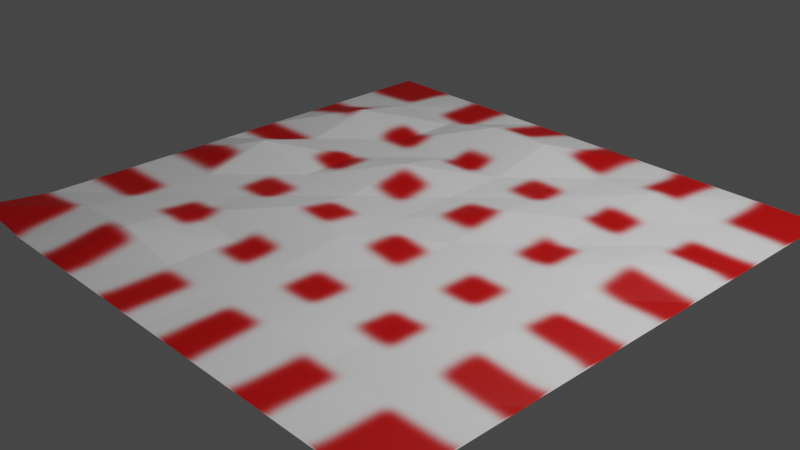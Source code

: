 # Source: Picnic_Blanket.blend  (saved by Blender 2.93.20; exported with 4.5.12 LTS)
import bpy
from mathutils import Matrix  # noqa: F401  (used for matrix-valued properties, if any)

bpy.ops.wm.read_factory_settings(use_empty=True)
scene = bpy.context.scene
scene.name = 'Scene'

# ---- collections
col_collection = bpy.data.collections.new('Collection'); scene.collection.children.link(col_collection)

# ---- images (referenced by path relative to the original .blend; pixels are not part of the script)
import os
ASSET_DIR = os.environ.get("B2B_ASSET_DIR", "")  # directory of the original .blend (textures are referenced by path, not embedded)
HERE = os.path.dirname(os.path.abspath(__file__))  # packed textures are extracted next to this script under _unpacked/

def load_image(name, relpath, width, height, colorspace="sRGB"):
    """Load a texture the original file referenced (path relative to the .blend, or extracted next to this script)."""
    p = next((c for c in (os.path.join(HERE, relpath), os.path.join(ASSET_DIR, relpath)) if relpath and os.path.exists(c)), "")
    if p:
        img = bpy.data.images.load(p, check_existing=True)
        img.name = name
    else:  # same state as the original file: an image datablock whose file is absent (Cycles renders it pink)
        img = bpy.data.images.new(name, width, height)
        img.source = "FILE"
        img.filepath = "//" + (relpath or name)
    img.colorspace_settings.name = colorspace
    return img
img_material_001_base_color = load_image('Material.001 Base Color', '_unpacked/Material.7901d924.png', 1024, 1024, 'sRGB')

# ---- materials (node trees are filled in below, after node groups)
mat_material_001 = bpy.data.materials.new('Material.001')
mat_material_001.use_transparent_shadow = False

# ---- material node trees
mat_material_001.use_nodes = True; mat_material_001.node_tree.nodes.clear()
_N = mat_material_001.node_tree.nodes; _L = mat_material_001.node_tree.links
n0 = _N.new('ShaderNodeBsdfPrincipled'); n0.name = 'Principled BSDF'; n0.location = (10, 300)
n0.distribution = 'GGX'
n0.subsurface_method = 'BURLEY'
n0.inputs[3].default_value = 1.45
n0.inputs[27].default_value = (0.0, 0.0, 0.0, 1.0)
n0.inputs[28].default_value = 1.0
n1 = _N.new('ShaderNodeOutputMaterial'); n1.name = 'Material Output'; n1.location = (300, 300)
n2 = _N.new('ShaderNodeTexImage'); n2.name = 'Image Texture'; n2.location = (-280, 280)
n2.image = img_material_001_base_color
_L.new(n0.outputs[0], n1.inputs[0])
_L.new(n2.outputs[0], n0.inputs[0])
n1.is_active_output = True

# ---- world
world_world = bpy.data.worlds.new('World'); scene.world = world_world
world_world.use_nodes = True; world_world.node_tree.nodes.clear()
_N = world_world.node_tree.nodes; _L = world_world.node_tree.links
n0 = _N.new('ShaderNodeOutputWorld'); n0.name = 'World Output'; n0.location = (300, 300)
n1 = _N.new('ShaderNodeBackground'); n1.name = 'Background'; n1.location = (10, 300)
n1.inputs[0].default_value = (0.05088, 0.05088, 0.05088, 1.0)
_L.new(n1.outputs[0], n0.inputs[0])
n0.is_active_output = True
world_world.color = (0.05088, 0.05088, 0.05088)
world_world.use_sun_shadow = False
world_world.sun_shadow_jitter_overblur = 0.0

# ---- cameras
cam_camera = bpy.data.cameras.new('Camera')
cam_camera.clip_end = 100.0
cam_camera.ortho_scale = 7.314

# ---- lights
light_light = bpy.data.lights.new('Light', 'POINT')
light_light.transmission_factor = 0.0
light_light.energy = 1000.0
light_light.shadow_soft_size = 0.1
light_light.shadow_maximum_resolution = 0.006
light_light.use_absolute_resolution = True

# ---- meshes
me_plane = bpy.data.meshes.new('Plane')
me_plane.from_pydata([(-1.0, -1.0, 0.03048), (1.0, -1.0, 0.0), (-1.0, 1.0, 0.0), (1.0, 1.0, 0.0), (-1.0, 0.0, 0.0), (0.0, -1.0, 0.0), (1.0, 0.0, 0.0), (0.0, 1.0, 0.0), (2.98e-08, -2.98e-08, 0.0), (-1.0, 0.75, 0.0), (-1.0, 0.5, 0.0), (-1.0, 0.25, 0.0), (-1.0, -0.25, 0.0), (-1.0, -0.5, 0.0), (-1.0, -0.75, 0.0), (-0.75, -1.0, 0.0), (-0.5, -1.0, 0.0), (-0.25, -1.0, 0.0), (0.25, -1.0, 0.0), (0.5, -1.0, 0.0), (0.75, -1.0, 0.0), (1.0, -0.75, 0.0), (1.0, -0.5, 0.0), (1.0, -0.25, 0.0), (1.0, 0.25, 0.0), (1.0, 0.5, 0.0), (1.0, 0.75, 0.0), (0.75, 1.0, 0.0), (0.5, 1.0, 0.0), (0.25, 1.0, 0.0), (-0.25, 1.0, 0.0), (-0.5, 1.0, 0.0), (-0.75, 1.0, 0.0), (7.451e-09, -0.75, 0.0), (1.49e-08, -0.5, 0.0), (2.235e-08, -0.25, 0.02993), (0.75, -7.451e-09, 0.0), (0.5, -1.49e-08, 0.0), (0.25, -2.235e-08, 0.0), (7.451e-09, 0.75, 0.05969), (1.49e-08, 0.5, 0.0), (2.235e-08, 0.25, 0.0), (-0.75, -7.451e-09, 0.06293), (-0.5, -1.49e-08, 0.0), (-0.25, -2.235e-08, 0.0), (-0.75, -0.75, 0.03079), (-0.5, -0.75, 0.04806), (-0.25, -0.75, 0.0), (-0.75, -0.5, 0.0), (-0.5, -0.5, 0.01593), (-0.25, -0.5, 0.0), (-0.75, -0.25, 0.0), (-0.5, -0.25, 0.0), (-0.25, -0.25, 0.04041), (0.25, -0.75, 0.01689), (0.5, -0.75, 0.0), (0.75, -0.75, 0.0), (0.25, -0.5, 0.0), (0.5, -0.5, 0.009002), (0.75, -0.5, 0.01971), (0.25, -0.25, 0.0), (0.5, -0.25, 0.0), (0.75, -0.25, 0.01838), (0.25, 0.25, 0.0334), (0.5, 0.25, 0.0), (0.75, 0.25, 0.03502), (0.25, 0.5, 0.0), (0.5, 0.5, 0.0), (0.75, 0.5, 0.0), (0.25, 0.75, 0.0), (0.5, 0.75, 0.02407), (0.75, 0.75, 0.0), (-0.75, 0.25, 0.0), (-0.5, 0.25, 0.0), (-0.25, 0.25, 0.04789), (-0.75, 0.5, 0.05733), (-0.5, 0.5, 0.0), (-0.25, 0.5, 0.0), (-0.75, 0.75, 0.0149), (-0.5, 0.75, 0.0), (-0.25, 0.75, 0.05635)], [], [(45, 46, 49, 48), (46, 47, 50, 49), (48, 49, 52, 51), (49, 50, 53, 52), (0, 15, 45, 14), (15, 16, 46, 45), (16, 17, 47, 46), (17, 5, 33, 47), (47, 33, 34, 50), (50, 34, 35, 53), (53, 35, 8, 44), (52, 53, 44, 43), (51, 52, 43, 42), (12, 51, 42, 4), (13, 48, 51, 12), (14, 45, 48, 13), (54, 55, 58, 57), (55, 56, 59, 58), (57, 58, 61, 60), (58, 59, 62, 61), (5, 18, 54, 33), (18, 19, 55, 54), (19, 20, 56, 55), (20, 1, 21, 56), (56, 21, 22, 59), (59, 22, 23, 62), (62, 23, 6, 36), (61, 62, 36, 37), (60, 61, 37, 38), (35, 60, 38, 8), (34, 57, 60, 35), (33, 54, 57, 34), (63, 64, 67, 66), (64, 65, 68, 67), (66, 67, 70, 69), (67, 68, 71, 70), (8, 38, 63, 41), (38, 37, 64, 63), (37, 36, 65, 64), (36, 6, 24, 65), (65, 24, 25, 68), (68, 25, 26, 71), (71, 26, 3, 27), (70, 71, 27, 28), (69, 70, 28, 29), (39, 69, 29, 7), (40, 66, 69, 39), (41, 63, 66, 40), (72, 73, 76, 75), (73, 74, 77, 76), (75, 76, 79, 78), (76, 77, 80, 79), (4, 42, 72, 11), (42, 43, 73, 72), (43, 44, 74, 73), (44, 8, 41, 74), (74, 41, 40, 77), (77, 40, 39, 80), (80, 39, 7, 30), (79, 80, 30, 31), (78, 79, 31, 32), (9, 78, 32, 2), (10, 75, 78, 9), (11, 72, 75, 10)])
_uv = me_plane.uv_layers.new(name='UVMap')
_uv.uv.foreach_set('vector', [0.875, 0.875, 0.75, 0.875, 0.75, 0.75, 0.875, 0.75, 0.75, 0.875, 0.625, 0.875, 0.625, 0.75, 0.75, 0.75, 0.875, 0.75, 0.75, 0.75, 0.75, 0.625, 0.875, 0.625, 0.75, 0.75, 0.625, 0.75, 0.625, 0.625, 0.75, 0.625, 1.0, 1.0, 0.875, 1.0, 0.875, 0.875, 1.0, 0.875, 0.875, 1.0, 0.75, 1.0, 0.75, 0.875, 0.875, 0.875, 0.75, 1.0, 0.625, 1.0, 0.625, 0.875, 0.75, 0.875, 0.625, 1.0, 0.5, 1.0, 0.5, 0.875, 0.625, 0.875, 0.625, 0.875, 0.5, 0.875, 0.5, 0.75, 0.625, 0.75, 0.625, 0.75, 0.5, 0.75, 0.5, 0.625, 0.625, 0.625, 0.625, 0.625, 0.5, 0.625, 0.5, 0.5, 0.625, 0.5, 0.75, 0.625, 0.625, 0.625, 0.625, 0.5, 0.75, 0.5, 0.875, 0.625, 0.75, 0.625, 0.75, 0.5, 0.875, 0.5, 1.0, 0.625, 0.875, 0.625, 0.875, 0.5, 1.0, 0.5, 1.0, 0.75, 0.875, 0.75, 0.875, 0.625, 1.0, 0.625, 1.0, 0.875, 0.875, 0.875, 0.875, 0.75, 1.0, 0.75, 0.375, 0.875, 0.25, 0.875, 0.25, 0.75, 0.375, 0.75, 0.25, 0.875, 0.125, 0.875, 0.125, 0.75, 0.25, 0.75, 0.375, 0.75, 0.25, 0.75, 0.25, 0.625, 0.375, 0.625, 0.25, 0.75, 0.125, 0.75, 0.125, 0.625, 0.25, 0.625, 0.5, 1.0, 0.375, 1.0, 0.375, 0.875, 0.5, 0.875, 0.375, 1.0, 0.25, 1.0, 0.25, 0.875, 0.375, 0.875, 0.25, 1.0, 0.125, 1.0, 0.125, 0.875, 0.25, 0.875, 0.125, 1.0, 0.0, 1.0, 1.49e-08, 0.875, 0.125, 0.875, 0.125, 0.875, 1.49e-08, 0.875, 2.98e-08, 0.75, 0.125, 0.75, 0.125, 0.75, 2.98e-08, 0.75, 4.47e-08, 0.625, 0.125, 0.625, 0.125, 0.625, 4.47e-08, 0.625, 5.96e-08, 0.5, 0.125, 0.5, 0.25, 0.625, 0.125, 0.625, 0.125, 0.5, 0.25, 0.5, 0.375, 0.625, 0.25, 0.625, 0.25, 0.5, 0.375, 0.5, 0.5, 0.625, 0.375, 0.625, 0.375, 0.5, 0.5, 0.5, 0.5, 0.75, 0.375, 0.75, 0.375, 0.625, 0.5, 0.625, 0.5, 0.875, 0.375, 0.875, 0.375, 0.75, 0.5, 0.75, 0.375, 0.375, 0.25, 0.375, 0.25, 0.25, 0.375, 0.25, 0.25, 0.375, 0.125, 0.375, 0.125, 0.25, 0.25, 0.25, 0.375, 0.25, 0.25, 0.25, 0.25, 0.125, 0.375, 0.125, 0.25, 0.25, 0.125, 0.25, 0.125, 0.125, 0.25, 0.125, 0.5, 0.5, 0.375, 0.5, 0.375, 0.375, 0.5, 0.375, 0.375, 0.5, 0.25, 0.5, 0.25, 0.375, 0.375, 0.375, 0.25, 0.5, 0.125, 0.5, 0.125, 0.375, 0.25, 0.375, 0.125, 0.5, 5.96e-08, 0.5, 7.451e-08, 0.375, 0.125, 0.375, 0.125, 0.375, 7.451e-08, 0.375, 8.941e-08, 0.25, 0.125, 0.25, 0.125, 0.25, 8.941e-08, 0.25, 1.043e-07, 0.125, 0.125, 0.125, 0.125, 0.125, 1.043e-07, 0.125, 1.192e-07, 0.0, 0.125, 1.49e-08, 0.25, 0.125, 0.125, 0.125, 0.125, 1.49e-08, 0.25, 2.98e-08, 0.375, 0.125, 0.25, 0.125, 0.25, 2.98e-08, 0.375, 4.47e-08, 0.5, 0.125, 0.375, 0.125, 0.375, 4.47e-08, 0.5, 5.96e-08, 0.5, 0.25, 0.375, 0.25, 0.375, 0.125, 0.5, 0.125, 0.5, 0.375, 0.375, 0.375, 0.375, 0.25, 0.5, 0.25, 0.875, 0.375, 0.75, 0.375, 0.75, 0.25, 0.875, 0.25, 0.75, 0.375, 0.625, 0.375, 0.625, 0.25, 0.75, 0.25, 0.875, 0.25, 0.75, 0.25, 0.75, 0.125, 0.875, 0.125, 0.75, 0.25, 0.625, 0.25, 0.625, 0.125, 0.75, 0.125, 1.0, 0.5, 0.875, 0.5, 0.875, 0.375, 1.0, 0.375, 0.875, 0.5, 0.75, 0.5, 0.75, 0.375, 0.875, 0.375, 0.75, 0.5, 0.625, 0.5, 0.625, 0.375, 0.75, 0.375, 0.625, 0.5, 0.5, 0.5, 0.5, 0.375, 0.625, 0.375, 0.625, 0.375, 0.5, 0.375, 0.5, 0.25, 0.625, 0.25, 0.625, 0.25, 0.5, 0.25, 0.5, 0.125, 0.625, 0.125, 0.625, 0.125, 0.5, 0.125, 0.5, 5.96e-08, 0.625, 7.451e-08, 0.75, 0.125, 0.625, 0.125, 0.625, 7.451e-08, 0.75, 8.941e-08, 0.875, 0.125, 0.75, 0.125, 0.75, 8.941e-08, 0.875, 1.043e-07, 1.0, 0.125, 0.875, 0.125, 0.875, 1.043e-07, 1.0, 1.192e-07, 1.0, 0.25, 0.875, 0.25, 0.875, 0.125, 1.0, 0.125, 1.0, 0.375, 0.875, 0.375, 0.875, 0.25, 1.0, 0.25])
me_plane.materials.append(mat_material_001)
me_plane.use_remesh_fix_poles = True
me_plane.use_remesh_preserve_attributes = False
me_plane.update()

# ---- objects
ob_light = bpy.data.objects.new('Light', light_light)
ob_camera = bpy.data.objects.new('Camera', cam_camera)
ob_plane = bpy.data.objects.new('Plane', me_plane)

# ---- transforms, parenting, visibility, modifiers, constraints
ob_light.location = (4.076, 1.005, 5.904)
ob_light.rotation_euler = (0.6503, 0.05522, 1.866)
ob_light.lock_rotations_4d = False
ob_light.empty_display_type = 'ARROWS'
ob_light.color = (0.0, 0.0, 0.0, 0.0)
ob_light.lineart.crease_threshold = 0.0
ob_camera.location = (7.359, -6.926, 4.958)
ob_camera.rotation_euler = (1.109, 0.0, 0.8149)
ob_camera.lock_rotations_4d = False
ob_camera.empty_display_type = 'ARROWS'
ob_camera.color = (0.0, 0.0, 0.0, 0.0)
ob_camera.display_type = 'WIRE'
ob_camera.lineart.crease_threshold = 0.0
ob_plane.location = (0.0, 0.0, 0.0)
ob_plane.scale = (3.0, 3.0, 3.0)

# ---- collection membership
col_collection.objects.link(ob_light)
col_collection.objects.link(ob_camera)
col_collection.objects.link(ob_plane)

# ---- scene / render settings (as saved in the file)
scene.camera = ob_camera
scene.frame_start = 1; scene.frame_end = 250; scene.frame_set(1)
scene.render.engine = 'BLENDER_EEVEE_NEXT'
scene.cycles.use_denoising = False
scene.cycles.samples = 128
scene.cycles.sampling_pattern = 'TABULATED_SOBOL'
scene.cycles.use_adaptive_sampling = False
scene.cycles.use_light_tree = False
scene.view_settings.view_transform = 'Filmic'
bpy.context.view_layer.update()
